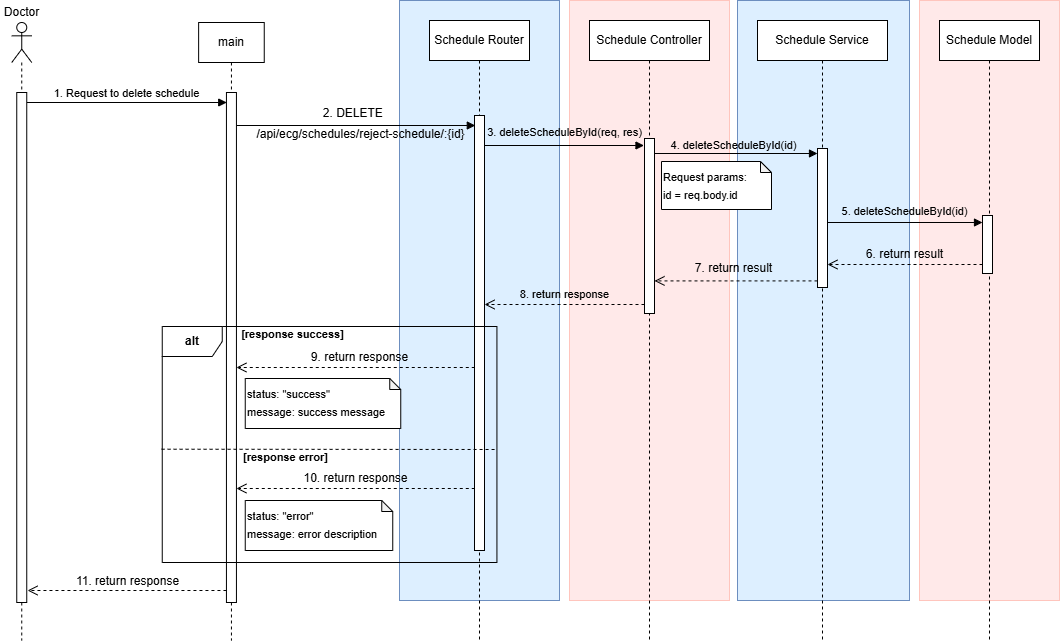

The diagram above was exported from draw.io. Its source (the exported page's mxGraphModel, read from the mxfile embedded in the PNG):
<mxGraphModel dx="1426" dy="-419" grid="1" gridSize="10" guides="1" tooltips="1" connect="1" arrows="1" fold="1" page="0" pageScale="1" pageWidth="850" pageHeight="1100" math="0" shadow="0">
  <root>
    <mxCell id="0" />
    <mxCell id="1" parent="0" />
    <mxCell id="2" value="" style="rounded=0;whiteSpace=wrap;html=1;fillColor=#FFE9E9;strokeColor=#FFC5BD;" vertex="1" parent="1">
      <mxGeometry x="1090" y="1240" width="140" height="600" as="geometry" />
    </mxCell>
    <mxCell id="3" value="" style="rounded=0;whiteSpace=wrap;html=1;fillColor=#DDEFFF;strokeColor=#6c8ebf;" vertex="1" parent="1">
      <mxGeometry x="908" y="1240" width="172" height="600" as="geometry" />
    </mxCell>
    <mxCell id="4" value="" style="rounded=0;whiteSpace=wrap;html=1;fillColor=#FFE9E9;strokeColor=#FFC5BD;" vertex="1" parent="1">
      <mxGeometry x="740" y="1240" width="160" height="600" as="geometry" />
    </mxCell>
    <mxCell id="5" value="" style="rounded=0;whiteSpace=wrap;html=1;fillColor=#DDEFFF;strokeColor=#6c8ebf;" vertex="1" parent="1">
      <mxGeometry x="570" y="1240" width="160" height="600" as="geometry" />
    </mxCell>
    <mxCell id="6" value="1. Request to delete schedule" style="html=1;verticalAlign=bottom;endArrow=block;curved=0;rounded=0;" edge="1" source="10" parent="1">
      <mxGeometry x="-0.0033" width="80" relative="1" as="geometry">
        <mxPoint x="212.25" y="1342" as="sourcePoint" />
        <mxPoint x="397.25" y="1342" as="targetPoint" />
        <mxPoint as="offset" />
      </mxGeometry>
    </mxCell>
    <mxCell id="7" value="" style="html=1;verticalAlign=bottom;endArrow=block;curved=0;rounded=0;" edge="1" source="13" parent="1">
      <mxGeometry x="0.0022" width="80" relative="1" as="geometry">
        <mxPoint x="403.20000000000005" y="1365" as="sourcePoint" />
        <mxPoint x="645.81" y="1365" as="targetPoint" />
        <mxPoint as="offset" />
      </mxGeometry>
    </mxCell>
    <mxCell id="8" value="" style="html=1;verticalAlign=bottom;endArrow=block;curved=0;rounded=0;" edge="1" parent="1">
      <mxGeometry x="-0.0159" width="80" relative="1" as="geometry">
        <mxPoint x="654.4999999999998" y="1385" as="sourcePoint" />
        <mxPoint x="814.5" y="1385" as="targetPoint" />
        <mxPoint as="offset" />
      </mxGeometry>
    </mxCell>
    <mxCell id="9" value="&lt;div&gt;&lt;br&gt;&lt;/div&gt;" style="shape=umlLifeline;perimeter=lifelinePerimeter;whiteSpace=wrap;html=1;container=1;dropTarget=0;collapsible=0;recursiveResize=0;outlineConnect=0;portConstraint=eastwest;newEdgeStyle={&quot;curved&quot;:0,&quot;rounded&quot;:0};participant=umlActor;" vertex="1" parent="1">
      <mxGeometry x="182.25" y="1262" width="20" height="618" as="geometry" />
    </mxCell>
    <mxCell id="10" value="" style="html=1;points=[[0,0,0,0,5],[0,1,0,0,-5],[1,0,0,0,5],[1,1,0,0,-5]];perimeter=orthogonalPerimeter;outlineConnect=0;targetShapes=umlLifeline;portConstraint=eastwest;newEdgeStyle={&quot;curved&quot;:0,&quot;rounded&quot;:0};" vertex="1" parent="9">
      <mxGeometry x="5" y="70" width="10" height="510" as="geometry" />
    </mxCell>
    <mxCell id="11" value="Doctor" style="text;html=1;strokeColor=none;fillColor=none;align=center;verticalAlign=middle;whiteSpace=wrap;rounded=0;" vertex="1" parent="1">
      <mxGeometry x="171" y="1242" width="42.5" height="20" as="geometry" />
    </mxCell>
    <mxCell id="12" value="main" style="shape=umlLifeline;perimeter=lifelinePerimeter;whiteSpace=wrap;html=1;container=1;dropTarget=0;collapsible=0;recursiveResize=0;outlineConnect=0;portConstraint=eastwest;newEdgeStyle={&quot;curved&quot;:0,&quot;rounded&quot;:0};" vertex="1" parent="1">
      <mxGeometry x="369.13" y="1262" width="65.62" height="618" as="geometry" />
    </mxCell>
    <mxCell id="13" value="" style="html=1;points=[[0,0,0,0,5],[0,1,0,0,-5],[1,0,0,0,5],[1,1,0,0,-5]];perimeter=orthogonalPerimeter;outlineConnect=0;targetShapes=umlLifeline;portConstraint=eastwest;newEdgeStyle={&quot;curved&quot;:0,&quot;rounded&quot;:0};" vertex="1" parent="12">
      <mxGeometry x="27.81" y="70" width="10" height="510" as="geometry" />
    </mxCell>
    <mxCell id="14" value="Schedule Router" style="shape=umlLifeline;perimeter=lifelinePerimeter;whiteSpace=wrap;html=1;container=1;dropTarget=0;collapsible=0;recursiveResize=0;outlineConnect=0;portConstraint=eastwest;newEdgeStyle={&quot;curved&quot;:0,&quot;rounded&quot;:0};" vertex="1" parent="1">
      <mxGeometry x="600" y="1260" width="100" height="620" as="geometry" />
    </mxCell>
    <mxCell id="15" value="" style="html=1;points=[[0,0,0,0,5],[0,1,0,0,-5],[1,0,0,0,5],[1,1,0,0,-5]];perimeter=orthogonalPerimeter;outlineConnect=0;targetShapes=umlLifeline;portConstraint=eastwest;newEdgeStyle={&quot;curved&quot;:0,&quot;rounded&quot;:0};" vertex="1" parent="14">
      <mxGeometry x="45" y="95" width="10" height="435" as="geometry" />
    </mxCell>
    <mxCell id="16" value="Schedule Service" style="shape=umlLifeline;perimeter=lifelinePerimeter;whiteSpace=wrap;html=1;container=1;dropTarget=0;collapsible=0;recursiveResize=0;outlineConnect=0;portConstraint=eastwest;newEdgeStyle={&quot;curved&quot;:0,&quot;rounded&quot;:0};" vertex="1" parent="1">
      <mxGeometry x="928" y="1260" width="130" height="620" as="geometry" />
    </mxCell>
    <mxCell id="17" value="" style="html=1;points=[[0,0,0,0,5],[0,1,0,0,-5],[1,0,0,0,5],[1,1,0,0,-5]];perimeter=orthogonalPerimeter;outlineConnect=0;targetShapes=umlLifeline;portConstraint=eastwest;newEdgeStyle={&quot;curved&quot;:0,&quot;rounded&quot;:0};" vertex="1" parent="16">
      <mxGeometry x="60" y="128" width="10" height="139" as="geometry" />
    </mxCell>
    <mxCell id="18" value="Schedule Model" style="shape=umlLifeline;perimeter=lifelinePerimeter;whiteSpace=wrap;html=1;container=1;dropTarget=0;collapsible=0;recursiveResize=0;outlineConnect=0;portConstraint=eastwest;newEdgeStyle={&quot;curved&quot;:0,&quot;rounded&quot;:0};" vertex="1" parent="1">
      <mxGeometry x="1110" y="1260" width="100" height="620" as="geometry" />
    </mxCell>
    <mxCell id="19" value="" style="html=1;points=[[0,0,0,0,5],[0,1,0,0,-5],[1,0,0,0,5],[1,1,0,0,-5]];perimeter=orthogonalPerimeter;outlineConnect=0;targetShapes=umlLifeline;portConstraint=eastwest;newEdgeStyle={&quot;curved&quot;:0,&quot;rounded&quot;:0};" vertex="1" parent="18">
      <mxGeometry x="43" y="195" width="10" height="58" as="geometry" />
    </mxCell>
    <mxCell id="20" value="Schedule Controller" style="shape=umlLifeline;perimeter=lifelinePerimeter;whiteSpace=wrap;html=1;container=1;dropTarget=0;collapsible=0;recursiveResize=0;outlineConnect=0;portConstraint=eastwest;newEdgeStyle={&quot;curved&quot;:0,&quot;rounded&quot;:0};" vertex="1" parent="1">
      <mxGeometry x="760" y="1260" width="120" height="620" as="geometry" />
    </mxCell>
    <mxCell id="21" value="" style="html=1;points=[[0,0,0,0,5],[0,1,0,0,-5],[1,0,0,0,5],[1,1,0,0,-5]];perimeter=orthogonalPerimeter;outlineConnect=0;targetShapes=umlLifeline;portConstraint=eastwest;newEdgeStyle={&quot;curved&quot;:0,&quot;rounded&quot;:0};" vertex="1" parent="20">
      <mxGeometry x="55" y="118" width="10" height="175" as="geometry" />
    </mxCell>
    <mxCell id="22" value="" style="html=1;verticalAlign=bottom;endArrow=open;dashed=1;endSize=8;curved=0;rounded=0;" edge="1" target="13" parent="1">
      <mxGeometry relative="1" as="geometry">
        <mxPoint x="645.28" y="1607" as="sourcePoint" />
        <mxPoint x="407.22" y="1607" as="targetPoint" />
      </mxGeometry>
    </mxCell>
    <mxCell id="23" value="" style="html=1;verticalAlign=bottom;endArrow=open;dashed=1;endSize=8;curved=0;rounded=0;" edge="1" source="21" parent="1">
      <mxGeometry relative="1" as="geometry">
        <mxPoint x="816" y="1544" as="sourcePoint" />
        <mxPoint x="655.06" y="1544.0000000000005" as="targetPoint" />
      </mxGeometry>
    </mxCell>
    <mxCell id="24" value="&lt;font style=&quot;font-size: 12px;&quot;&gt;11. return response&lt;/font&gt;" style="html=1;verticalAlign=bottom;endArrow=open;dashed=1;endSize=8;curved=0;rounded=0;" edge="1" source="13" parent="1">
      <mxGeometry relative="1" as="geometry">
        <mxPoint x="397.75000000000006" y="1830" as="sourcePoint" />
        <mxPoint x="198.06" y="1830" as="targetPoint" />
      </mxGeometry>
    </mxCell>
    <mxCell id="25" value="" style="html=1;verticalAlign=bottom;endArrow=open;dashed=1;endSize=8;curved=0;rounded=0;" edge="1" target="13" parent="1">
      <mxGeometry relative="1" as="geometry">
        <mxPoint x="645.28" y="1728" as="sourcePoint" />
        <mxPoint x="408.69000000000005" y="1728" as="targetPoint" />
      </mxGeometry>
    </mxCell>
    <mxCell id="26" value="&lt;b&gt;alt&lt;/b&gt;" style="shape=umlFrame;whiteSpace=wrap;html=1;pointerEvents=0;" vertex="1" parent="1">
      <mxGeometry x="332.75" y="1566" width="334.68" height="236" as="geometry" />
    </mxCell>
    <mxCell id="27" value="&lt;b&gt;&lt;font style=&quot;font-size: 11px;&quot;&gt;[response error]&lt;/font&gt;&lt;/b&gt;" style="text;html=1;align=center;verticalAlign=middle;resizable=0;points=[];autosize=1;strokeColor=none;fillColor=none;" vertex="1" parent="1">
      <mxGeometry x="400.75000000000017" y="1682" width="110" height="30" as="geometry" />
    </mxCell>
    <mxCell id="28" value="&lt;div style=&quot;line-height: 150%;&quot;&gt;&lt;span style=&quot;font-size: 11px;&quot;&gt;status: &quot;success&quot;&lt;/span&gt;&lt;/div&gt;&lt;div style=&quot;line-height: 150%;&quot;&gt;&lt;span style=&quot;font-size: 11px; background-color: initial;&quot;&gt;message: success message&lt;/span&gt;&lt;/div&gt;" style="shape=note;whiteSpace=wrap;html=1;backgroundOutline=1;darkOpacity=0.05;verticalAlign=top;align=left;size=11;" vertex="1" parent="1">
      <mxGeometry x="415.75000000000017" y="1618" width="155.5" height="50" as="geometry" />
    </mxCell>
    <mxCell id="29" value="&lt;div style=&quot;line-height: 150%;&quot;&gt;&lt;span style=&quot;font-size: 11px;&quot;&gt;status: &quot;error&quot;&lt;/span&gt;&lt;br&gt;&lt;/div&gt;&lt;div style=&quot;line-height: 150%;&quot;&gt;&lt;span style=&quot;font-size: 11px;&quot;&gt;message: error description&lt;/span&gt;&lt;/div&gt;" style="shape=note;whiteSpace=wrap;html=1;backgroundOutline=1;darkOpacity=0.05;verticalAlign=top;align=left;size=11;" vertex="1" parent="1">
      <mxGeometry x="415.75000000000017" y="1740" width="147.5" height="50" as="geometry" />
    </mxCell>
    <mxCell id="30" value="&lt;b&gt;&lt;font style=&quot;font-size: 11px;&quot;&gt;[response success]&lt;/font&gt;&lt;/b&gt;" style="text;html=1;align=center;verticalAlign=middle;resizable=0;points=[];autosize=1;strokeColor=none;fillColor=none;" vertex="1" parent="1">
      <mxGeometry x="397.75000000000017" y="1559" width="130" height="30" as="geometry" />
    </mxCell>
    <mxCell id="31" value="" style="endArrow=none;dashed=1;html=1;rounded=0;exitX=-0.002;exitY=0.52;exitDx=0;exitDy=0;exitPerimeter=0;" edge="1" source="26" parent="1">
      <mxGeometry width="50" height="50" relative="1" as="geometry">
        <mxPoint x="328.06014999999996" y="1688.996" as="sourcePoint" />
        <mxPoint x="667.38" y="1689" as="targetPoint" />
      </mxGeometry>
    </mxCell>
    <mxCell id="32" value="2. DELETE&amp;nbsp;" style="text;html=1;align=center;verticalAlign=middle;resizable=0;points=[];autosize=1;strokeColor=none;fillColor=none;" vertex="1" parent="1">
      <mxGeometry x="480" y="1338" width="90" height="30" as="geometry" />
    </mxCell>
    <mxCell id="33" value="&lt;span style=&quot;font-size: 11px;&quot;&gt;8. return response&lt;/span&gt;" style="text;html=1;align=center;verticalAlign=middle;resizable=0;points=[];autosize=1;strokeColor=none;fillColor=none;" vertex="1" parent="1">
      <mxGeometry x="680" y="1519" width="110" height="30" as="geometry" />
    </mxCell>
    <mxCell id="34" value="9. return response" style="text;html=1;align=center;verticalAlign=middle;resizable=0;points=[];autosize=1;strokeColor=none;fillColor=none;" vertex="1" parent="1">
      <mxGeometry x="469.88" y="1582" width="120" height="30" as="geometry" />
    </mxCell>
    <mxCell id="35" value="10. return response" style="text;html=1;align=center;verticalAlign=middle;resizable=0;points=[];autosize=1;strokeColor=none;fillColor=none;" vertex="1" parent="1">
      <mxGeometry x="461.25" y="1703" width="130" height="30" as="geometry" />
    </mxCell>
    <mxCell id="36" value="&lt;span style=&quot;font-size: 11px;&quot;&gt;3. deleteScheduleById(req, res)&lt;/span&gt;" style="text;html=1;align=center;verticalAlign=middle;resizable=0;points=[];autosize=1;strokeColor=none;fillColor=none;" vertex="1" parent="1">
      <mxGeometry x="648" y="1359" width="173" height="26" as="geometry" />
    </mxCell>
    <mxCell id="37" value="&lt;span style=&quot;font-size: 11px;&quot;&gt;4.&amp;nbsp;&lt;/span&gt;&lt;span style=&quot;font-size: 11px;&quot;&gt;deleteScheduleById&lt;/span&gt;&lt;span style=&quot;font-size: 11px;&quot;&gt;(id)&lt;/span&gt;" style="text;html=1;align=center;verticalAlign=middle;resizable=0;points=[];autosize=1;strokeColor=none;fillColor=none;" vertex="1" parent="1">
      <mxGeometry x="832" y="1372" width="144" height="26" as="geometry" />
    </mxCell>
    <mxCell id="38" value="&lt;div style=&quot;line-height: 150%;&quot;&gt;&lt;span style=&quot;font-size: 11px;&quot;&gt;Request params:&lt;/span&gt;&lt;/div&gt;&lt;div style=&quot;line-height: 150%;&quot;&gt;&lt;span style=&quot;font-size: 11px;&quot;&gt;id = req.body.id&lt;/span&gt;&lt;/div&gt;" style="shape=note;whiteSpace=wrap;html=1;backgroundOutline=1;darkOpacity=0.05;verticalAlign=top;align=left;size=11;" vertex="1" parent="1">
      <mxGeometry x="832" y="1401" width="110" height="48" as="geometry" />
    </mxCell>
    <mxCell id="39" value="" style="html=1;verticalAlign=bottom;endArrow=block;curved=0;rounded=0;entryX=0;entryY=0;entryDx=0;entryDy=5;entryPerimeter=0;" edge="1" source="21" target="17" parent="1">
      <mxGeometry x="0.0674" width="80" relative="1" as="geometry">
        <mxPoint x="823.78" y="1394" as="sourcePoint" />
        <mxPoint x="1044.22" y="1394" as="targetPoint" />
        <mxPoint as="offset" />
      </mxGeometry>
    </mxCell>
    <mxCell id="40" value="" style="html=1;verticalAlign=bottom;endArrow=block;curved=0;rounded=0;" edge="1" parent="1">
      <mxGeometry x="0.0674" width="80" relative="1" as="geometry">
        <mxPoint x="997.9999999999998" y="1462" as="sourcePoint" />
        <mxPoint x="1153" y="1462" as="targetPoint" />
        <mxPoint as="offset" />
      </mxGeometry>
    </mxCell>
    <mxCell id="41" value="&lt;span style=&quot;font-size: 11px;&quot;&gt;5. deleteScheduleById(id)&lt;/span&gt;" style="text;html=1;align=center;verticalAlign=middle;resizable=0;points=[];autosize=1;strokeColor=none;fillColor=none;" vertex="1" parent="1">
      <mxGeometry x="1000" y="1436" width="150" height="30" as="geometry" />
    </mxCell>
    <mxCell id="42" value="" style="html=1;verticalAlign=bottom;endArrow=open;dashed=1;endSize=8;curved=0;rounded=0;" edge="1" source="19" parent="1">
      <mxGeometry relative="1" as="geometry">
        <mxPoint x="1393" y="1504" as="sourcePoint" />
        <mxPoint x="998" y="1504" as="targetPoint" />
      </mxGeometry>
    </mxCell>
    <mxCell id="43" value="6. return result" style="text;html=1;align=center;verticalAlign=middle;resizable=0;points=[];autosize=1;strokeColor=none;fillColor=none;" vertex="1" parent="1">
      <mxGeometry x="1025" y="1479" width="100" height="30" as="geometry" />
    </mxCell>
    <mxCell id="44" value="" style="html=1;verticalAlign=bottom;endArrow=open;dashed=1;endSize=8;curved=0;rounded=0;" edge="1" source="17" parent="1">
      <mxGeometry relative="1" as="geometry">
        <mxPoint x="987" y="1520" as="sourcePoint" />
        <mxPoint x="825" y="1520.41" as="targetPoint" />
      </mxGeometry>
    </mxCell>
    <mxCell id="45" value="7. return result" style="text;html=1;align=center;verticalAlign=middle;resizable=0;points=[];autosize=1;strokeColor=none;fillColor=none;" vertex="1" parent="1">
      <mxGeometry x="854.0000000000001" y="1493" width="100" height="30" as="geometry" />
    </mxCell>
    <mxCell id="46" value="/api/ecg/schedules/reject-schedule/:{id}" style="text;html=1;align=center;verticalAlign=middle;resizable=0;points=[];autosize=1;strokeColor=none;fillColor=none;" vertex="1" parent="1">
      <mxGeometry x="415.75" y="1359" width="230" height="30" as="geometry" />
    </mxCell>
  </root>
</mxGraphModel>